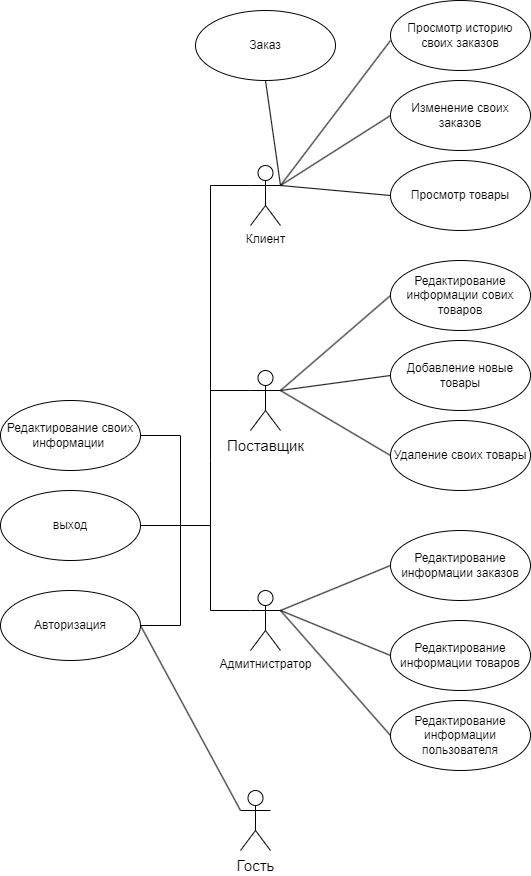

The diagram above was exported from draw.io. Its source (the exported page's mxGraphModel, read from the mxfile embedded in the PNG):
<mxGraphModel dx="2124" dy="844" grid="1" gridSize="10" guides="1" tooltips="1" connect="1" arrows="1" fold="1" page="1" pageScale="1" pageWidth="690" pageHeight="980" math="0" shadow="0">
  <root>
    <mxCell id="0" />
    <mxCell id="1" parent="0" />
    <mxCell id="6JpQuZCNs8TtLGJTmxF5-16" value="Адмитнистратор&lt;br&gt;" style="shape=umlActor;verticalLabelPosition=bottom;verticalAlign=top;html=1;" parent="1" vertex="1">
      <mxGeometry x="220" y="600" width="30" height="60" as="geometry" />
    </mxCell>
    <mxCell id="6JpQuZCNs8TtLGJTmxF5-29" value="Клиент" style="shape=umlActor;verticalLabelPosition=bottom;verticalAlign=top;html=1;" parent="1" vertex="1">
      <mxGeometry x="220" y="175" width="30" height="60" as="geometry" />
    </mxCell>
    <mxCell id="6JpQuZCNs8TtLGJTmxF5-30" value="Добавление новые товары" style="ellipse;whiteSpace=wrap;html=1;" parent="1" vertex="1">
      <mxGeometry x="360" y="350" width="140" height="70" as="geometry" />
    </mxCell>
    <mxCell id="6JpQuZCNs8TtLGJTmxF5-31" value="Изменение своих заказов" style="ellipse;whiteSpace=wrap;html=1;" parent="1" vertex="1">
      <mxGeometry x="360" y="90" width="140" height="70" as="geometry" />
    </mxCell>
    <mxCell id="6JpQuZCNs8TtLGJTmxF5-32" value="Редактирование информации сових товаров" style="ellipse;whiteSpace=wrap;html=1;" parent="1" vertex="1">
      <mxGeometry x="360" y="270" width="140" height="70" as="geometry" />
    </mxCell>
    <mxCell id="6JpQuZCNs8TtLGJTmxF5-33" value="Редактирование информации пользователя" style="ellipse;whiteSpace=wrap;html=1;" parent="1" vertex="1">
      <mxGeometry x="360" y="710" width="140" height="70" as="geometry" />
    </mxCell>
    <mxCell id="6JpQuZCNs8TtLGJTmxF5-35" value="Редактирование информации товаров" style="ellipse;whiteSpace=wrap;html=1;" parent="1" vertex="1">
      <mxGeometry x="360" y="630" width="140" height="70" as="geometry" />
    </mxCell>
    <mxCell id="6JpQuZCNs8TtLGJTmxF5-36" value="Редактирование информации заказов" style="ellipse;whiteSpace=wrap;html=1;" parent="1" vertex="1">
      <mxGeometry x="360" y="540" width="140" height="70" as="geometry" />
    </mxCell>
    <mxCell id="6JpQuZCNs8TtLGJTmxF5-39" value="Редактирование своих информации&amp;nbsp;" style="ellipse;whiteSpace=wrap;html=1;" parent="1" vertex="1">
      <mxGeometry x="-30" y="410" width="140" height="70" as="geometry" />
    </mxCell>
    <mxCell id="6JpQuZCNs8TtLGJTmxF5-40" value="Заказ" style="ellipse;whiteSpace=wrap;html=1;" parent="1" vertex="1">
      <mxGeometry x="165" y="20" width="140" height="70" as="geometry" />
    </mxCell>
    <mxCell id="6JpQuZCNs8TtLGJTmxF5-41" value="Просмотр товары" style="ellipse;whiteSpace=wrap;html=1;" parent="1" vertex="1">
      <mxGeometry x="360" y="170" width="140" height="70" as="geometry" />
    </mxCell>
    <mxCell id="6JpQuZCNs8TtLGJTmxF5-44" value="выход" style="ellipse;whiteSpace=wrap;html=1;" parent="1" vertex="1">
      <mxGeometry x="-30" y="500" width="140" height="70" as="geometry" />
    </mxCell>
    <mxCell id="6JpQuZCNs8TtLGJTmxF5-48" value="Поставщик&lt;br&gt;" style="shape=umlActor;verticalLabelPosition=bottom;verticalAlign=top;html=1;outlineConnect=0;fontSize=15;" parent="1" vertex="1">
      <mxGeometry x="220" y="380" width="30" height="60" as="geometry" />
    </mxCell>
    <mxCell id="6JpQuZCNs8TtLGJTmxF5-49" value="Гость&lt;br&gt;" style="shape=umlActor;verticalLabelPosition=bottom;verticalAlign=top;html=1;outlineConnect=0;fontSize=15;" parent="1" vertex="1">
      <mxGeometry x="210" y="800" width="30" height="60" as="geometry" />
    </mxCell>
    <mxCell id="6JpQuZCNs8TtLGJTmxF5-50" value="Авторизация" style="ellipse;whiteSpace=wrap;html=1;" parent="1" vertex="1">
      <mxGeometry x="-30" y="600" width="140" height="70" as="geometry" />
    </mxCell>
    <mxCell id="6JpQuZCNs8TtLGJTmxF5-51" value="Просмотр историю своих заказов" style="ellipse;whiteSpace=wrap;html=1;" parent="1" vertex="1">
      <mxGeometry x="360" y="10" width="140" height="70" as="geometry" />
    </mxCell>
    <mxCell id="6JpQuZCNs8TtLGJTmxF5-52" value="Удаление своих товары" style="ellipse;whiteSpace=wrap;html=1;" parent="1" vertex="1">
      <mxGeometry x="360" y="430" width="140" height="70" as="geometry" />
    </mxCell>
    <mxCell id="6JpQuZCNs8TtLGJTmxF5-53" value="" style="endArrow=none;html=1;rounded=0;fontSize=15;exitX=1;exitY=0.5;exitDx=0;exitDy=0;entryX=1;entryY=0.5;entryDx=0;entryDy=0;" parent="1" source="6JpQuZCNs8TtLGJTmxF5-39" target="6JpQuZCNs8TtLGJTmxF5-50" edge="1">
      <mxGeometry width="50" height="50" relative="1" as="geometry">
        <mxPoint x="300" y="600" as="sourcePoint" />
        <mxPoint x="350" y="550" as="targetPoint" />
        <Array as="points">
          <mxPoint x="150" y="445" />
          <mxPoint x="150" y="635" />
        </Array>
      </mxGeometry>
    </mxCell>
    <mxCell id="6JpQuZCNs8TtLGJTmxF5-54" value="" style="endArrow=none;html=1;rounded=0;fontSize=15;exitX=1;exitY=0.3333333333333333;exitDx=0;exitDy=0;exitPerimeter=0;entryX=0;entryY=0.5;entryDx=0;entryDy=0;" parent="1" source="6JpQuZCNs8TtLGJTmxF5-16" target="6JpQuZCNs8TtLGJTmxF5-35" edge="1">
      <mxGeometry width="50" height="50" relative="1" as="geometry">
        <mxPoint x="320" y="600" as="sourcePoint" />
        <mxPoint x="370" y="550" as="targetPoint" />
      </mxGeometry>
    </mxCell>
    <mxCell id="6JpQuZCNs8TtLGJTmxF5-55" value="" style="endArrow=none;html=1;rounded=0;fontSize=15;exitX=1;exitY=0.3333333333333333;exitDx=0;exitDy=0;exitPerimeter=0;entryX=0;entryY=0.5;entryDx=0;entryDy=0;" parent="1" source="6JpQuZCNs8TtLGJTmxF5-16" target="6JpQuZCNs8TtLGJTmxF5-36" edge="1">
      <mxGeometry width="50" height="50" relative="1" as="geometry">
        <mxPoint x="320" y="600" as="sourcePoint" />
        <mxPoint x="370" y="550" as="targetPoint" />
      </mxGeometry>
    </mxCell>
    <mxCell id="6JpQuZCNs8TtLGJTmxF5-58" value="" style="endArrow=none;html=1;rounded=0;fontSize=15;exitX=0;exitY=0.3333333333333333;exitDx=0;exitDy=0;exitPerimeter=0;" parent="1" source="6JpQuZCNs8TtLGJTmxF5-16" edge="1">
      <mxGeometry width="50" height="50" relative="1" as="geometry">
        <mxPoint x="320" y="600" as="sourcePoint" />
        <mxPoint x="180" y="530" as="targetPoint" />
        <Array as="points">
          <mxPoint x="180" y="620" />
        </Array>
      </mxGeometry>
    </mxCell>
    <mxCell id="6JpQuZCNs8TtLGJTmxF5-59" value="" style="endArrow=none;html=1;rounded=0;fontSize=15;exitX=0;exitY=0.3333333333333333;exitDx=0;exitDy=0;exitPerimeter=0;" parent="1" source="6JpQuZCNs8TtLGJTmxF5-48" edge="1">
      <mxGeometry width="50" height="50" relative="1" as="geometry">
        <mxPoint x="320" y="600" as="sourcePoint" />
        <mxPoint x="180" y="400" as="targetPoint" />
      </mxGeometry>
    </mxCell>
    <mxCell id="6JpQuZCNs8TtLGJTmxF5-61" value="" style="endArrow=none;html=1;rounded=0;fontSize=15;entryX=0;entryY=0.3333333333333333;entryDx=0;entryDy=0;entryPerimeter=0;" parent="1" target="6JpQuZCNs8TtLGJTmxF5-29" edge="1">
      <mxGeometry width="50" height="50" relative="1" as="geometry">
        <mxPoint x="150" y="535" as="sourcePoint" />
        <mxPoint x="370" y="555" as="targetPoint" />
        <Array as="points">
          <mxPoint x="180" y="535" />
          <mxPoint x="180" y="470" />
          <mxPoint x="180" y="195" />
        </Array>
      </mxGeometry>
    </mxCell>
    <mxCell id="6JpQuZCNs8TtLGJTmxF5-62" value="" style="endArrow=none;html=1;rounded=0;fontSize=15;exitX=1;exitY=0.5;exitDx=0;exitDy=0;" parent="1" source="6JpQuZCNs8TtLGJTmxF5-44" edge="1">
      <mxGeometry width="50" height="50" relative="1" as="geometry">
        <mxPoint x="300" y="600" as="sourcePoint" />
        <mxPoint x="150" y="535" as="targetPoint" />
      </mxGeometry>
    </mxCell>
    <mxCell id="6JpQuZCNs8TtLGJTmxF5-67" value="" style="endArrow=none;html=1;rounded=0;fontSize=15;entryX=0.5;entryY=1;entryDx=0;entryDy=0;" parent="1" target="6JpQuZCNs8TtLGJTmxF5-40" edge="1">
      <mxGeometry width="50" height="50" relative="1" as="geometry">
        <mxPoint x="250" y="195" as="sourcePoint" />
        <mxPoint x="235" y="95" as="targetPoint" />
      </mxGeometry>
    </mxCell>
    <mxCell id="6JpQuZCNs8TtLGJTmxF5-68" value="" style="endArrow=none;html=1;rounded=0;fontSize=15;exitX=0;exitY=0.5;exitDx=0;exitDy=0;" parent="1" edge="1">
      <mxGeometry width="50" height="50" relative="1" as="geometry">
        <mxPoint x="360" y="50" as="sourcePoint" />
        <mxPoint x="250" y="195" as="targetPoint" />
      </mxGeometry>
    </mxCell>
    <mxCell id="6JpQuZCNs8TtLGJTmxF5-69" value="" style="endArrow=none;html=1;rounded=0;fontSize=15;entryX=1;entryY=0.3333333333333333;entryDx=0;entryDy=0;entryPerimeter=0;exitX=0;exitY=0.5;exitDx=0;exitDy=0;" parent="1" source="6JpQuZCNs8TtLGJTmxF5-31" target="6JpQuZCNs8TtLGJTmxF5-29" edge="1">
      <mxGeometry width="50" height="50" relative="1" as="geometry">
        <mxPoint x="320" y="600" as="sourcePoint" />
        <mxPoint x="370" y="550" as="targetPoint" />
      </mxGeometry>
    </mxCell>
    <mxCell id="6JpQuZCNs8TtLGJTmxF5-70" value="" style="endArrow=none;html=1;rounded=0;fontSize=15;entryX=1;entryY=0.3333333333333333;entryDx=0;entryDy=0;entryPerimeter=0;exitX=0;exitY=0.5;exitDx=0;exitDy=0;" parent="1" source="6JpQuZCNs8TtLGJTmxF5-41" target="6JpQuZCNs8TtLGJTmxF5-29" edge="1">
      <mxGeometry width="50" height="50" relative="1" as="geometry">
        <mxPoint x="320" y="600" as="sourcePoint" />
        <mxPoint x="370" y="550" as="targetPoint" />
      </mxGeometry>
    </mxCell>
    <mxCell id="6JpQuZCNs8TtLGJTmxF5-71" value="" style="endArrow=none;html=1;rounded=0;fontSize=15;entryX=0;entryY=0.5;entryDx=0;entryDy=0;" parent="1" target="6JpQuZCNs8TtLGJTmxF5-52" edge="1">
      <mxGeometry width="50" height="50" relative="1" as="geometry">
        <mxPoint x="250" y="400" as="sourcePoint" />
        <mxPoint x="370" y="550" as="targetPoint" />
      </mxGeometry>
    </mxCell>
    <mxCell id="6JpQuZCNs8TtLGJTmxF5-72" value="" style="endArrow=none;html=1;rounded=0;fontSize=15;entryX=0;entryY=0.5;entryDx=0;entryDy=0;exitX=1;exitY=0.3333333333333333;exitDx=0;exitDy=0;exitPerimeter=0;" parent="1" source="6JpQuZCNs8TtLGJTmxF5-48" target="6JpQuZCNs8TtLGJTmxF5-30" edge="1">
      <mxGeometry width="50" height="50" relative="1" as="geometry">
        <mxPoint x="320" y="600" as="sourcePoint" />
        <mxPoint x="370" y="550" as="targetPoint" />
      </mxGeometry>
    </mxCell>
    <mxCell id="6JpQuZCNs8TtLGJTmxF5-73" value="" style="endArrow=none;html=1;rounded=0;fontSize=15;exitX=1;exitY=0.3333333333333333;exitDx=0;exitDy=0;exitPerimeter=0;entryX=0;entryY=0.5;entryDx=0;entryDy=0;" parent="1" source="6JpQuZCNs8TtLGJTmxF5-48" target="6JpQuZCNs8TtLGJTmxF5-32" edge="1">
      <mxGeometry width="50" height="50" relative="1" as="geometry">
        <mxPoint x="320" y="600" as="sourcePoint" />
        <mxPoint x="370" y="550" as="targetPoint" />
      </mxGeometry>
    </mxCell>
    <mxCell id="6JpQuZCNs8TtLGJTmxF5-74" value="" style="endArrow=none;html=1;rounded=0;fontSize=15;exitX=1;exitY=0.3333333333333333;exitDx=0;exitDy=0;exitPerimeter=0;entryX=0;entryY=0.5;entryDx=0;entryDy=0;" parent="1" source="6JpQuZCNs8TtLGJTmxF5-16" target="6JpQuZCNs8TtLGJTmxF5-33" edge="1">
      <mxGeometry width="50" height="50" relative="1" as="geometry">
        <mxPoint x="320" y="600" as="sourcePoint" />
        <mxPoint x="370" y="550" as="targetPoint" />
      </mxGeometry>
    </mxCell>
    <mxCell id="73HlI8yH2NLG06FOGGiM-1" value="" style="endArrow=none;html=1;rounded=0;entryX=0;entryY=0.3333333333333333;entryDx=0;entryDy=0;entryPerimeter=0;exitX=1;exitY=0.5;exitDx=0;exitDy=0;" edge="1" parent="1" source="6JpQuZCNs8TtLGJTmxF5-50" target="6JpQuZCNs8TtLGJTmxF5-49">
      <mxGeometry width="50" height="50" relative="1" as="geometry">
        <mxPoint x="-30" y="460" as="sourcePoint" />
        <mxPoint x="20" y="410" as="targetPoint" />
      </mxGeometry>
    </mxCell>
  </root>
</mxGraphModel>